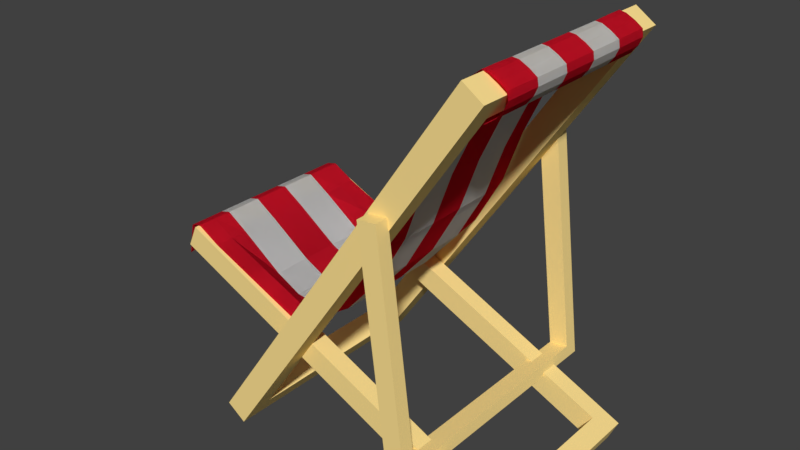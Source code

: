 # Source: BeachChair_3.blend  (saved by Blender 2.79.0; exported with 4.5.12 LTS)
import bpy
from mathutils import Matrix  # noqa: F401  (used for matrix-valued properties, if any)

bpy.ops.wm.read_factory_settings(use_empty=True)
scene = bpy.context.scene
scene.name = 'Scene'

# ---- collections
col_collection_1 = bpy.data.collections.new('Collection 1'); scene.collection.children.link(col_collection_1)

# ---- materials (node trees are filled in below, after node groups)
mat_wood = bpy.data.materials.new('Wood')
mat_wood.alpha_threshold = 0.0
mat_wood.use_transparent_shadow = False
mat_wood.diffuse_color = (1.0, 0.7579, 0.2908, 1.0)
mat_wood.roughness = 0.5
mat_wood.line_color = (0.0, 0.0, 0.0, 1.0)
mat_primary = bpy.data.materials.new('Primary')
mat_primary.alpha_threshold = 0.0
mat_primary.use_transparent_shadow = False
mat_primary.diffuse_color = (0.8, 0.0125, 0.03548, 1.0)
mat_primary.roughness = 0.5
mat_primary.specular_intensity = 0.0
mat_secondary = bpy.data.materials.new('Secondary')
mat_secondary.alpha_threshold = 0.0
mat_secondary.use_transparent_shadow = False
mat_secondary.roughness = 0.5
mat_secondary.specular_intensity = 0.0

# ---- material node trees

# ---- world
world_world = bpy.data.worlds.new('World'); scene.world = world_world
world_world.color = (0.05088, 0.05088, 0.05088)
world_world.use_sun_shadow = False
world_world.sun_shadow_jitter_overblur = 0.0
world_world.cycles.sampling_method = 'MANUAL'

# ---- meshes
me_cube_001 = bpy.data.meshes.new('Cube.001')
me_cube_001.from_pydata([(0.1, 0.5, -1.0), (0.1, -0.5, -1.0), (-0.1, -0.5, -1.0), (-0.1, 0.5, -1.0), (0.1, 0.5, 1.0), (0.1, -0.5, 1.0), (-0.1, -0.5, 1.0), (-0.1, 0.5, 1.0), (0.1, -0.405, 0.9), (-0.1, -0.405, 0.9), (-0.1, -0.405, 0.81), (0.1, 0.405, -0.9), (-0.1, 0.405, -0.9), (0.1, -0.405, -0.9), (-0.1, -0.405, -0.9), (0.1, 0.405, 0.9), (-0.1, 0.405, 0.9)], [], [(0, 1, 2, 3), (4, 7, 6, 5), (0, 4, 5, 8, 15, 11), (1, 5, 6, 2), (2, 6, 10, 14, 12, 3), (4, 0, 3, 7), (8, 9, 16, 15), (11, 12, 14, 13), (11, 13, 8, 5, 1, 0), (15, 16, 12, 11), (13, 14, 10, 9, 8), (3, 12, 16, 9, 10, 6, 7)])
me_cube_001.materials.append(mat_wood)
me_cube_001.use_remesh_preserve_volume = False
me_cube_001.use_remesh_preserve_attributes = False
me_cube_001.use_mirror_vertex_groups = False
me_cube_001.update()
me_cube_002 = bpy.data.meshes.new('Cube.002')
me_cube_002.from_pydata([(0.1, 0.3999, -1.0), (0.1, -0.409, -1.0), (-0.1, -0.409, -1.0), (-0.1, 0.3999, -1.0), (0.1, 0.3999, 1.0), (0.1, -0.409, 1.0), (-0.1, -0.409, 1.0), (-0.1, 0.3999, 1.0), (0.1, -0.3321, 0.9), (-0.1, -0.3321, 0.9), (-0.1, -0.3321, 0.81), (0.1, 0.323, -0.9), (-0.1, 0.323, -0.9), (0.1, -0.3321, -0.9), (-0.1, -0.3321, -0.9), (0.1, 0.323, 0.9), (-0.1, 0.323, 0.9)], [], [(0, 1, 2, 3), (4, 7, 6, 5), (0, 4, 5, 8, 15, 11), (1, 5, 6, 2), (2, 6, 10, 14, 12, 3), (4, 0, 3, 7), (8, 9, 16, 15), (11, 12, 14, 13), (11, 13, 8, 5, 1, 0), (15, 16, 12, 11), (13, 14, 10, 9, 8), (3, 12, 16, 9, 10, 6, 7)])
me_cube_002.materials.append(mat_wood)
me_cube_002.use_remesh_preserve_volume = False
me_cube_002.use_remesh_preserve_attributes = False
me_cube_002.use_mirror_vertex_groups = False
me_cube_002.update()
me_cube_003 = bpy.data.meshes.new('Cube.003')
me_cube_003.from_pydata([(0.08123, 0.3615, -1.0), (0.08123, -0.3601, -1.0), (-0.08123, -0.3601, -1.0), (-0.08123, 0.3615, -1.0), (0.08123, 0.3615, 1.0), (0.08123, -0.3601, 1.0), (-0.08123, -0.3601, 1.0), (-0.08123, 0.3615, 1.0), (0.08123, -0.3217, 0.9999), (-0.08123, -0.3217, 0.9999), (0.08123, 0.323, -0.9), (-0.08123, 0.323, -0.9), (0.08123, -0.3217, -0.9), (-0.08123, -0.3217, -0.9), (0.08123, 0.323, 0.9999), (-0.08123, 0.323, 0.9999)], [], [(0, 1, 2, 3), (7, 15, 14, 4), (1, 5, 6, 2), (2, 6, 9, 13, 11, 3), (4, 0, 3, 7), (0, 4, 14, 10), (10, 11, 13, 12), (10, 12, 8, 5, 1, 0), (14, 15, 11, 10), (12, 13, 9, 8), (7, 3, 11, 15), (6, 5, 8, 9)])
me_cube_003.materials.append(mat_wood)
me_cube_003.use_remesh_preserve_volume = False
me_cube_003.use_remesh_preserve_attributes = False
me_cube_003.use_mirror_vertex_groups = False
me_cube_003.update()
me_plane_001 = bpy.data.meshes.new('Plane.001')
me_plane_001.from_pydata([(-0.4396, -0.396, 0.5188), (-0.4396, 0.396, 0.5193), (-0.8923, -0.396, 0.5508), (-0.866, -0.396, 0.6864), (-0.8212, -0.396, 0.6972), (-0.7256, -0.396, 0.6424), (-0.5499, -0.396, 0.5664), (-0.5499, 0.396, 0.5644), (-0.7256, 0.396, 0.6425), (-0.8212, 0.396, 0.6972), (-0.866, 0.396, 0.6864), (-0.8994, 0.396, 0.5508), (-0.3029, -0.396, 0.4601), (-0.3029, 0.396, 0.4575), (-0.2009, -0.396, 0.4915), (-0.2009, 0.396, 0.4915), (-0.04553, -0.396, 0.6677), (-0.04553, 0.396, 0.6677), (0.07965, -0.396, 0.8856), (0.07965, 0.396, 0.8856), (0.1608, -0.396, 1.106), (0.1608, 0.396, 1.106), (0.2419, -0.396, 1.277), (0.2419, 0.396, 1.277), (0.3618, -0.396, 1.465), (0.3618, 0.396, 1.465), (0.4864, -0.396, 1.619), (0.4864, 0.396, 1.619), (0.5198, -0.396, 1.646), (0.5198, 0.396, 1.646), (0.5461, -0.396, 1.641), (0.5461, 0.396, 1.641), (0.5829, -0.396, 1.622), (0.5829, 0.396, 1.622), (0.6139, -0.396, 1.6), (0.6139, 0.396, 1.6), (0.6187, -0.396, 1.571), (0.6187, 0.396, 1.571), (0.6036, -0.396, 1.537), (0.6036, 0.396, 1.537), (0.5788, -0.396, 1.506), (0.5788, 0.396, 1.506), (0.5405, -0.396, 1.479), (0.5405, 0.396, 1.479), (0.478, -0.396, 1.465), (0.478, 0.396, 1.465), (0.4111, -0.396, 1.472), (0.4111, 0.396, 1.472), (0.368, -0.396, 1.459), (0.368, 0.396, 1.459), (0.3591, -0.396, 1.449), (0.3591, 0.396, 1.449), (-0.4396, -0.3172, 0.5188), (-0.4396, 0.3172, 0.5193), (-0.9099, -0.3172, 0.5508), (-0.9054, 0.3172, 0.5508), (-0.866, -0.3172, 0.6864), (-0.866, 0.3172, 0.6864), (-0.8212, -0.3172, 0.6972), (-0.8212, 0.3172, 0.6972), (-0.7256, -0.3172, 0.6424), (-0.7256, 0.3172, 0.6425), (-0.5499, -0.3172, 0.5664), (-0.5499, 0.3172, 0.5644), (-0.3029, -0.3172, 0.4601), (-0.3029, 0.3172, 0.4575), (-0.2009, -0.3172, 0.4915), (-0.2009, 0.3172, 0.4915), (-0.04553, -0.3172, 0.6677), (-0.04553, 0.3172, 0.6677), (0.07965, -0.3172, 0.8856), (0.07965, 0.3172, 0.8856), (0.1608, -0.3172, 1.106), (0.1608, 0.3172, 1.106), (0.2419, -0.3172, 1.277), (0.2419, 0.3172, 1.277), (0.3618, -0.3172, 1.465), (0.3618, 0.3172, 1.465), (0.4864, -0.3172, 1.619), (0.4864, 0.3172, 1.619), (0.5198, -0.3172, 1.646), (0.5198, 0.3172, 1.646), (0.5461, -0.3172, 1.641), (0.5461, 0.3172, 1.641), (0.5829, -0.3172, 1.622), (0.5829, 0.3172, 1.622), (0.6139, -0.3172, 1.6), (0.6139, 0.3172, 1.6), (0.6187, -0.3172, 1.571), (0.6187, 0.3172, 1.571), (0.6036, -0.3172, 1.537), (0.6036, 0.3172, 1.537), (0.5788, -0.3172, 1.506), (0.5788, 0.3172, 1.506), (0.5405, -0.3172, 1.479), (0.5405, 0.3172, 1.479), (0.478, -0.3172, 1.465), (0.478, 0.3172, 1.465), (0.4111, -0.3172, 1.472), (0.4111, 0.3172, 1.472), (0.368, -0.3172, 1.459), (0.368, 0.3172, 1.459), (0.3591, -0.3172, 1.449), (0.3591, 0.3172, 1.449), (-0.4396, -0.2388, 0.4544), (-0.4396, 0.2388, 0.4543), (-0.9054, -0.2388, 0.5508), (-0.917, 0.2388, 0.5508), (-0.866, -0.2388, 0.6864), (-0.866, 0.2388, 0.6864), (-0.8212, -0.2388, 0.6972), (-0.8212, 0.2388, 0.6972), (-0.7256, -0.2388, 0.6352), (-0.7256, 0.2388, 0.6352), (-0.5499, -0.2388, 0.51), (-0.5499, 0.2388, 0.5109), (-0.3029, -0.2388, 0.4381), (-0.3029, 0.2388, 0.4381), (-0.1741, -0.2388, 0.4915), (-0.1741, 0.2388, 0.4915), (-0.01882, -0.2388, 0.6677), (-0.01882, 0.2388, 0.6677), (0.1064, -0.2388, 0.8856), (0.1064, 0.2388, 0.8856), (0.1875, -0.2388, 1.106), (0.1875, 0.2388, 1.106), (0.2686, -0.2388, 1.277), (0.2686, 0.2388, 1.277), (0.3668, -0.2388, 1.465), (0.3668, 0.2388, 1.465), (0.4885, -0.2388, 1.614), (0.4885, 0.2388, 1.614), (0.5198, -0.2388, 1.644), (0.5198, 0.2388, 1.644), (0.5461, -0.2388, 1.641), (0.5461, 0.2388, 1.641), (0.5829, -0.2388, 1.622), (0.5829, 0.2388, 1.622), (0.6139, -0.2388, 1.6), (0.6139, 0.2388, 1.6), (0.6187, -0.2388, 1.571), (0.6187, 0.2388, 1.571), (0.6036, -0.2388, 1.537), (0.6036, 0.2388, 1.537), (0.5788, -0.2388, 1.506), (0.5788, 0.2388, 1.506), (0.5405, -0.2388, 1.479), (0.5405, 0.2388, 1.479), (0.478, -0.2388, 1.465), (0.478, 0.2388, 1.465), (0.4111, -0.2388, 1.472), (0.4111, 0.2388, 1.472), (0.368, -0.2388, 1.459), (0.368, 0.2388, 1.459), (0.3591, -0.2388, 1.449), (0.3591, 0.2388, 1.449), (-0.4396, -0.396, 0.5188), (-0.4396, 0.396, 0.5193), (-0.8923, -0.396, 0.5508), (-0.866, -0.396, 0.6864), (-0.8212, -0.396, 0.6972), (-0.7256, -0.396, 0.6424), (-0.5499, -0.396, 0.5664), (-0.5499, 0.396, 0.5644), (-0.7256, 0.396, 0.6425), (-0.8212, 0.396, 0.6972), (-0.866, 0.396, 0.6864), (-0.8994, 0.396, 0.5508), (-0.3029, -0.396, 0.4601), (-0.3029, 0.396, 0.4575), (-0.2009, -0.396, 0.4915), (-0.2009, 0.396, 0.4915), (-0.04553, -0.396, 0.6677), (-0.04553, 0.396, 0.6677), (0.07965, -0.396, 0.8856), (0.07965, 0.396, 0.8856), (0.1608, -0.396, 1.106), (0.1608, 0.396, 1.106), (0.2419, -0.396, 1.277), (0.2419, 0.396, 1.277), (0.3618, -0.396, 1.465), (0.3618, 0.396, 1.465), (0.4864, -0.396, 1.619), (0.4864, 0.396, 1.619), (0.5198, -0.396, 1.646), (0.5198, 0.396, 1.646), (0.5461, -0.396, 1.641), (0.5461, 0.396, 1.641), (0.5829, -0.396, 1.622), (0.5829, 0.396, 1.622), (0.6139, -0.396, 1.6), (0.6139, 0.396, 1.6), (0.6187, -0.396, 1.571), (0.6187, 0.396, 1.571), (0.6036, -0.396, 1.537), (0.6036, 0.396, 1.537), (0.5788, -0.396, 1.506), (0.5788, 0.396, 1.506), (0.5405, -0.396, 1.479), (0.5405, 0.396, 1.479), (0.478, -0.396, 1.465), (0.478, 0.396, 1.465), (0.4111, -0.396, 1.472), (0.4111, 0.396, 1.472), (0.368, -0.396, 1.459), (0.368, 0.396, 1.459), (0.3591, -0.396, 1.449), (0.3591, 0.396, 1.449), (-0.4396, -0.3172, 0.5188), (-0.4396, 0.3172, 0.5193), (-0.9099, -0.3172, 0.5508), (-0.9054, 0.3172, 0.5508), (-0.866, -0.3172, 0.6864), (-0.866, 0.3172, 0.6864), (-0.8212, -0.3172, 0.6972), (-0.8212, 0.3172, 0.6972), (-0.7256, -0.3172, 0.6424), (-0.7256, 0.3172, 0.6425), (-0.5499, -0.3172, 0.5664), (-0.5499, 0.3172, 0.5644), (-0.3029, -0.3172, 0.4601), (-0.3029, 0.3172, 0.4575), (-0.2009, -0.3172, 0.4915), (-0.2009, 0.3172, 0.4915), (-0.04553, -0.3172, 0.6677), (-0.04553, 0.3172, 0.6677), (0.07965, -0.3172, 0.8856), (0.07965, 0.3172, 0.8856), (0.1608, -0.3172, 1.106), (0.1608, 0.3172, 1.106), (0.2419, -0.3172, 1.277), (0.2419, 0.3172, 1.277), (0.3618, -0.3172, 1.465), (0.3618, 0.3172, 1.465), (0.4864, -0.3172, 1.619), (0.4864, 0.3172, 1.619), (0.5198, -0.3172, 1.646), (0.5198, 0.3172, 1.646), (0.5461, -0.3172, 1.641), (0.5461, 0.3172, 1.641), (0.5829, -0.3172, 1.622), (0.5829, 0.3172, 1.622), (0.6139, -0.3172, 1.6), (0.6139, 0.3172, 1.6), (0.6187, -0.3172, 1.571), (0.6187, 0.3172, 1.571), (0.6036, -0.3172, 1.537), (0.6036, 0.3172, 1.537), (0.5788, -0.3172, 1.506), (0.5788, 0.3172, 1.506), (0.5405, -0.3172, 1.479), (0.5405, 0.3172, 1.479), (0.478, -0.3172, 1.465), (0.478, 0.3172, 1.465), (0.4111, -0.3172, 1.472), (0.4111, 0.3172, 1.472), (0.368, -0.3172, 1.459), (0.368, 0.3172, 1.459), (0.3591, -0.3172, 1.449), (0.3591, 0.3172, 1.449), (-0.4396, -0.2388, 0.4544), (-0.4396, 0.2388, 0.4543), (-0.9054, -0.2388, 0.5508), (-0.917, 0.2388, 0.5508), (-0.866, -0.2388, 0.6864), (-0.866, 0.2388, 0.6864), (-0.8212, -0.2388, 0.6972), (-0.8212, 0.2388, 0.6972), (-0.7256, -0.2388, 0.6352), (-0.7256, 0.2388, 0.6352), (-0.5499, -0.2388, 0.51), (-0.5499, 0.2388, 0.5109), (-0.3029, -0.2388, 0.4381), (-0.3029, 0.2388, 0.4381), (-0.1741, -0.2388, 0.4915), (-0.1741, 0.2388, 0.4915), (-0.01882, -0.2388, 0.6677), (-0.01882, 0.2388, 0.6677), (0.1064, -0.2388, 0.8856), (0.1064, 0.2388, 0.8856), (0.1875, -0.2388, 1.106), (0.1875, 0.2388, 1.106), (0.2686, -0.2388, 1.277), (0.2686, 0.2388, 1.277), (0.3668, -0.2388, 1.465), (0.3668, 0.2388, 1.465), (0.4885, -0.2388, 1.614), (0.4885, 0.2388, 1.614), (0.5198, -0.2388, 1.644), (0.5198, 0.2388, 1.644), (0.5461, -0.2388, 1.641), (0.5461, 0.2388, 1.641), (0.5829, -0.2388, 1.622), (0.5829, 0.2388, 1.622), (0.6139, -0.2388, 1.6), (0.6139, 0.2388, 1.6), (0.6187, -0.2388, 1.571), (0.6187, 0.2388, 1.571), (0.6036, -0.2388, 1.537), (0.6036, 0.2388, 1.537), (0.5788, -0.2388, 1.506), (0.5788, 0.2388, 1.506), (0.5405, -0.2388, 1.479), (0.5405, 0.2388, 1.479), (0.478, -0.2388, 1.465), (0.478, 0.2388, 1.465), (0.4111, -0.2388, 1.472), (0.4111, 0.2388, 1.472), (0.368, -0.2388, 1.459), (0.368, 0.2388, 1.459), (0.3591, -0.2388, 1.449), (0.3591, 0.2388, 1.449), (-0.4396, -0.0796, 0.4543), (-0.4396, 0.0796, 0.4543), (-0.9093, -0.0796, 0.5508), (-0.9131, 0.0796, 0.5508), (-0.866, -0.0796, 0.6864), (-0.866, 0.0796, 0.6864), (-0.8212, -0.0796, 0.6972), (-0.8212, 0.0796, 0.6972), (-0.7256, -0.0796, 0.6352), (-0.7256, 0.0796, 0.6352), (-0.5499, -0.0796, 0.5103), (-0.5499, 0.0796, 0.5106), (-0.3029, -0.0796, 0.4381), (-0.3029, 0.0796, 0.4381), (-0.1741, -0.0796, 0.4915), (-0.1741, 0.0796, 0.4915), (-0.01882, -0.0796, 0.6677), (-0.01882, 0.0796, 0.6677), (0.1064, -0.0796, 0.8856), (0.1064, 0.0796, 0.8856), (0.1875, -0.0796, 1.106), (0.1875, 0.0796, 1.106), (0.2686, -0.0796, 1.277), (0.2686, 0.0796, 1.277), (0.3668, -0.0796, 1.465), (0.3668, 0.0796, 1.465), (0.4885, -0.0796, 1.614), (0.4885, 0.0796, 1.614), (0.5198, -0.0796, 1.644), (0.5198, 0.0796, 1.644), (0.5461, -0.0796, 1.641), (0.5461, 0.0796, 1.641), (0.5829, -0.0796, 1.622), (0.5829, 0.0796, 1.622), (0.6139, -0.0796, 1.6), (0.6139, 0.0796, 1.6), (0.6187, -0.0796, 1.571), (0.6187, 0.0796, 1.571), (0.6036, -0.0796, 1.537), (0.6036, 0.0796, 1.537), (0.5788, -0.0796, 1.506), (0.5788, 0.0796, 1.506), (0.5405, -0.0796, 1.479), (0.5405, 0.0796, 1.479), (0.478, -0.0796, 1.465), (0.478, 0.0796, 1.465), (0.4111, -0.0796, 1.472), (0.4111, 0.0796, 1.472), (0.368, -0.0796, 1.459), (0.368, 0.0796, 1.459), (0.3591, -0.0796, 1.449), (0.3591, 0.0796, 1.449), (-0.4396, -0.0796, 0.4543), (-0.4396, 0.0796, 0.4543), (-0.9093, -0.0796, 0.5508), (-0.9131, 0.0796, 0.5508), (-0.866, -0.0796, 0.6864), (-0.866, 0.0796, 0.6864), (-0.8212, -0.0796, 0.6972), (-0.8212, 0.0796, 0.6972), (-0.7256, -0.0796, 0.6352), (-0.7256, 0.0796, 0.6352), (-0.5499, -0.0796, 0.5103), (-0.5499, 0.0796, 0.5106), (-0.3029, -0.0796, 0.4381), (-0.3029, 0.0796, 0.4381), (-0.1741, -0.0796, 0.4915), (-0.1741, 0.0796, 0.4915), (-0.01882, -0.0796, 0.6677), (-0.01882, 0.0796, 0.6677), (0.1064, -0.0796, 0.8856), (0.1064, 0.0796, 0.8856), (0.1875, -0.0796, 1.106), (0.1875, 0.0796, 1.106), (0.2686, -0.0796, 1.277), (0.2686, 0.0796, 1.277), (0.3668, -0.0796, 1.465), (0.3668, 0.0796, 1.465), (0.4885, -0.0796, 1.614), (0.4885, 0.0796, 1.614), (0.5198, -0.0796, 1.644), (0.5198, 0.0796, 1.644), (0.5461, -0.0796, 1.641), (0.5461, 0.0796, 1.641), (0.5829, -0.0796, 1.622), (0.5829, 0.0796, 1.622), (0.6139, -0.0796, 1.6), (0.6139, 0.0796, 1.6), (0.6187, -0.0796, 1.571), (0.6187, 0.0796, 1.571), (0.6036, -0.0796, 1.537), (0.6036, 0.0796, 1.537), (0.5788, -0.0796, 1.506), (0.5788, 0.0796, 1.506), (0.5405, -0.0796, 1.479), (0.5405, 0.0796, 1.479), (0.478, -0.0796, 1.465), (0.478, 0.0796, 1.465), (0.4111, -0.0796, 1.472), (0.4111, 0.0796, 1.472), (0.368, -0.0796, 1.459), (0.368, 0.0796, 1.459), (0.3591, -0.0796, 1.449), (0.3591, 0.0796, 1.449)], [], [(63, 7, 1, 53), (55, 11, 10, 57), (57, 10, 9, 59), (59, 9, 8, 61), (61, 8, 7, 63), (52, 64, 12, 0), (64, 66, 14, 12), (66, 68, 16, 14), (68, 70, 18, 16), (70, 72, 20, 18), (72, 74, 22, 20), (74, 76, 24, 22), (76, 78, 26, 24), (78, 80, 28, 26), (80, 82, 30, 28), (82, 84, 32, 30), (84, 86, 34, 32), (86, 88, 36, 34), (88, 90, 38, 36), (90, 92, 40, 38), (92, 94, 42, 40), (94, 96, 44, 42), (96, 98, 46, 44), (98, 100, 48, 46), (100, 102, 50, 48), (49, 51, 103, 101), (152, 154, 102, 100), (47, 49, 101, 99), (150, 152, 100, 98), (45, 47, 99, 97), (148, 150, 98, 96), (43, 45, 97, 95), (146, 148, 96, 94), (41, 43, 95, 93), (144, 146, 94, 92), (39, 41, 93, 91), (142, 144, 92, 90), (37, 39, 91, 89), (140, 142, 90, 88), (35, 37, 89, 87), (138, 140, 88, 86), (33, 35, 87, 85), (136, 138, 86, 84), (31, 33, 85, 83), (134, 136, 84, 82), (29, 31, 83, 81), (132, 134, 82, 80), (27, 29, 81, 79), (130, 132, 80, 78), (25, 27, 79, 77), (128, 130, 78, 76), (23, 25, 77, 75), (126, 128, 76, 74), (21, 23, 75, 73), (124, 126, 74, 72), (19, 21, 73, 71), (122, 124, 72, 70), (17, 19, 71, 69), (120, 122, 70, 68), (15, 17, 69, 67), (118, 120, 68, 66), (13, 15, 67, 65), (116, 118, 66, 64), (1, 13, 65, 53), (104, 116, 64, 52), (5, 60, 62, 6), (113, 61, 63, 115), (4, 58, 60, 5), (111, 59, 61, 113), (3, 56, 58, 4), (109, 57, 59, 111), (2, 54, 56, 3), (107, 55, 57, 109), (6, 62, 52, 0), (115, 63, 53, 105), (62, 114, 104, 52), (323, 115, 105, 313), (54, 106, 108, 56), (315, 107, 109, 317), (56, 108, 110, 58), (317, 109, 111, 319), (58, 110, 112, 60), (319, 111, 113, 321), (60, 112, 114, 62), (321, 113, 115, 323), (53, 65, 117, 105), (312, 324, 116, 104), (65, 67, 119, 117), (324, 326, 118, 116), (67, 69, 121, 119), (326, 328, 120, 118), (69, 71, 123, 121), (328, 330, 122, 120), (71, 73, 125, 123), (330, 332, 124, 122), (73, 75, 127, 125), (332, 334, 126, 124), (75, 77, 129, 127), (334, 336, 128, 126), (77, 79, 131, 129), (336, 338, 130, 128), (79, 81, 133, 131), (338, 340, 132, 130), (81, 83, 135, 133), (340, 342, 134, 132), (83, 85, 137, 135), (342, 344, 136, 134), (85, 87, 139, 137), (344, 346, 138, 136), (87, 89, 141, 139), (346, 348, 140, 138), (89, 91, 143, 141), (348, 350, 142, 140), (91, 93, 145, 143), (350, 352, 144, 142), (93, 95, 147, 145), (352, 354, 146, 144), (95, 97, 149, 147), (354, 356, 148, 146), (97, 99, 151, 149), (356, 358, 150, 148), (99, 101, 153, 151), (358, 360, 152, 150), (101, 103, 155, 153), (360, 362, 154, 152), (219, 209, 157, 163), (211, 213, 166, 167), (213, 215, 165, 166), (215, 217, 164, 165), (217, 219, 163, 164), (208, 156, 168, 220), (220, 168, 170, 222), (222, 170, 172, 224), (224, 172, 174, 226), (226, 174, 176, 228), (228, 176, 178, 230), (230, 178, 180, 232), (232, 180, 182, 234), (234, 182, 184, 236), (236, 184, 186, 238), (238, 186, 188, 240), (240, 188, 190, 242), (242, 190, 192, 244), (244, 192, 194, 246), (246, 194, 196, 248), (248, 196, 198, 250), (250, 198, 200, 252), (252, 200, 202, 254), (254, 202, 204, 256), (256, 204, 206, 258), (205, 257, 259, 207), (308, 256, 258, 310), (203, 255, 257, 205), (306, 254, 256, 308), (201, 253, 255, 203), (304, 252, 254, 306), (199, 251, 253, 201), (302, 250, 252, 304), (197, 249, 251, 199), (300, 248, 250, 302), (195, 247, 249, 197), (298, 246, 248, 300), (193, 245, 247, 195), (296, 244, 246, 298), (191, 243, 245, 193), (294, 242, 244, 296), (189, 241, 243, 191), (292, 240, 242, 294), (187, 239, 241, 189), (290, 238, 240, 292), (185, 237, 239, 187), (288, 236, 238, 290), (183, 235, 237, 185), (286, 234, 236, 288), (181, 233, 235, 183), (284, 232, 234, 286), (179, 231, 233, 181), (282, 230, 232, 284), (177, 229, 231, 179), (280, 228, 230, 282), (175, 227, 229, 177), (278, 226, 228, 280), (173, 225, 227, 175), (276, 224, 226, 278), (171, 223, 225, 173), (274, 222, 224, 276), (169, 221, 223, 171), (272, 220, 222, 274), (157, 209, 221, 169), (260, 208, 220, 272), (161, 162, 218, 216), (269, 271, 219, 217), (160, 161, 216, 214), (267, 269, 217, 215), (159, 160, 214, 212), (265, 267, 215, 213), (158, 159, 212, 210), (263, 265, 213, 211), (162, 156, 208, 218), (271, 261, 209, 219), (218, 208, 260, 270), (375, 365, 261, 271), (210, 212, 264, 262), (367, 369, 265, 263), (212, 214, 266, 264), (369, 371, 267, 265), (214, 216, 268, 266), (371, 373, 269, 267), (216, 218, 270, 268), (373, 375, 271, 269), (209, 261, 273, 221), (364, 260, 272, 376), (221, 273, 275, 223), (376, 272, 274, 378), (223, 275, 277, 225), (378, 274, 276, 380), (225, 277, 279, 227), (380, 276, 278, 382), (227, 279, 281, 229), (382, 278, 280, 384), (229, 281, 283, 231), (384, 280, 282, 386), (231, 283, 285, 233), (386, 282, 284, 388), (233, 285, 287, 235), (388, 284, 286, 390), (235, 287, 289, 237), (390, 286, 288, 392), (237, 289, 291, 239), (392, 288, 290, 394), (239, 291, 293, 241), (394, 290, 292, 396), (241, 293, 295, 243), (396, 292, 294, 398), (243, 295, 297, 245), (398, 294, 296, 400), (245, 297, 299, 247), (400, 296, 298, 402), (247, 299, 301, 249), (402, 298, 300, 404), (249, 301, 303, 251), (404, 300, 302, 406), (251, 303, 305, 253), (406, 302, 304, 408), (253, 305, 307, 255), (408, 304, 306, 410), (255, 307, 309, 257), (410, 306, 308, 412), (257, 309, 311, 259), (412, 308, 310, 414), (153, 155, 363, 361), (361, 363, 362, 360), (151, 153, 361, 359), (359, 361, 360, 358), (149, 151, 359, 357), (357, 359, 358, 356), (147, 149, 357, 355), (355, 357, 356, 354), (145, 147, 355, 353), (353, 355, 354, 352), (143, 145, 353, 351), (351, 353, 352, 350), (141, 143, 351, 349), (349, 351, 350, 348), (139, 141, 349, 347), (347, 349, 348, 346), (137, 139, 347, 345), (345, 347, 346, 344), (135, 137, 345, 343), (343, 345, 344, 342), (133, 135, 343, 341), (341, 343, 342, 340), (131, 133, 341, 339), (339, 341, 340, 338), (129, 131, 339, 337), (337, 339, 338, 336), (127, 129, 337, 335), (335, 337, 336, 334), (125, 127, 335, 333), (333, 335, 334, 332), (123, 125, 333, 331), (331, 333, 332, 330), (121, 123, 331, 329), (329, 331, 330, 328), (119, 121, 329, 327), (327, 329, 328, 326), (117, 119, 327, 325), (325, 327, 326, 324), (105, 117, 325, 313), (313, 325, 324, 312), (112, 320, 322, 114), (320, 321, 323, 322), (110, 318, 320, 112), (318, 319, 321, 320), (108, 316, 318, 110), (316, 317, 319, 318), (106, 314, 316, 108), (314, 315, 317, 316), (114, 322, 312, 104), (322, 323, 313, 312), (309, 413, 415, 311), (413, 412, 414, 415), (307, 411, 413, 309), (411, 410, 412, 413), (305, 409, 411, 307), (409, 408, 410, 411), (303, 407, 409, 305), (407, 406, 408, 409), (301, 405, 407, 303), (405, 404, 406, 407), (299, 403, 405, 301), (403, 402, 404, 405), (297, 401, 403, 299), (401, 400, 402, 403), (295, 399, 401, 297), (399, 398, 400, 401), (293, 397, 399, 295), (397, 396, 398, 399), (291, 395, 397, 293), (395, 394, 396, 397), (289, 393, 395, 291), (393, 392, 394, 395), (287, 391, 393, 289), (391, 390, 392, 393), (285, 389, 391, 287), (389, 388, 390, 391), (283, 387, 389, 285), (387, 386, 388, 389), (281, 385, 387, 283), (385, 384, 386, 387), (279, 383, 385, 281), (383, 382, 384, 385), (277, 381, 383, 279), (381, 380, 382, 383), (275, 379, 381, 277), (379, 378, 380, 381), (273, 377, 379, 275), (377, 376, 378, 379), (261, 365, 377, 273), (365, 364, 376, 377), (268, 270, 374, 372), (372, 374, 375, 373), (266, 268, 372, 370), (370, 372, 373, 371), (264, 266, 370, 368), (368, 370, 371, 369), (262, 264, 368, 366), (366, 368, 369, 367), (270, 260, 364, 374), (374, 364, 365, 375)])
me_plane_001.polygons.foreach_set('material_index', [0, 0, 0, 0, 0, 0, 0, 0, 0, 0, 0, 0, 0, 0, 0, 0, 0, 0, 0, 0, 0, 0, 0, 0, 0, 0, 0, 0, 0, 0, 0, 0, 0, 0, 0, 0, 0, 0, 0, 0, 0, 0, 0, 0, 0, 0, 0, 0, 0, 0, 0, 0, 0, 0, 0, 0, 0, 0, 0, 0, 0, 0, 0, 0, 0, 0, 0, 0, 0, 0, 0, 0, 0, 0, 0, 0, 1, 0, 1, 0, 1, 0, 1, 0, 1, 0, 1, 0, 1, 0, 1, 0, 1, 0, 1, 0, 1, 0, 1, 0, 1, 0, 1, 0, 1, 0, 1, 0, 1, 0, 1, 0, 1, 0, 1, 0, 1, 0, 1, 0, 1, 0, 1, 0, 1, 0, 0, 0, 0, 0, 0, 0, 0, 0, 0, 0, 0, 0, 0, 0, 0, 0, 0, 0, 0, 0, 0, 0, 0, 0, 0, 0, 0, 0, 0, 0, 0, 0, 0, 0, 0, 0, 0, 0, 0, 0, 0, 0, 0, 0, 0, 0, 0, 0, 0, 0, 0, 0, 0, 0, 0, 0, 0, 0, 0, 0, 0, 0, 0, 0, 0, 0, 0, 0, 0, 0, 0, 0, 0, 0, 0, 1, 0, 1, 0, 1, 0, 1, 0, 1, 0, 1, 0, 1, 0, 1, 0, 1, 0, 1, 0, 1, 0, 1, 0, 1, 0, 1, 0, 1, 0, 1, 0, 1, 0, 1, 0, 1, 0, 1, 0, 1, 0, 1, 0, 1, 0, 1, 0, 1, 1, 0, 1, 0, 1, 0, 1, 0, 1, 0, 1, 0, 1, 0, 1, 0, 1, 0, 1, 0, 1, 0, 1, 0, 1, 0, 1, 0, 1, 0, 1, 0, 1, 0, 1, 0, 1, 0, 1, 0, 1, 0, 1, 0, 1, 0, 1, 0, 1, 0, 1, 0, 1, 0, 1, 0, 1, 0, 1, 0, 1, 0, 1, 0, 1, 0, 1, 0, 1, 0, 1, 0, 1, 0, 1, 0, 1, 0, 1, 0, 1, 0, 1, 0, 1, 0, 1, 0, 1, 0, 1, 0, 1, 0, 1, 0, 1, 0, 1, 0])
me_plane_001.materials.append(mat_primary)
me_plane_001.materials.append(mat_secondary)
me_plane_001.use_remesh_preserve_volume = False
me_plane_001.use_remesh_preserve_attributes = False
me_plane_001.use_mirror_vertex_groups = False
me_plane_001.update()

# ---- objects
ob_frame = bpy.data.objects.new('Frame', me_cube_001)
ob_frame_001 = bpy.data.objects.new('Frame.001', me_cube_002)
ob_frame_002 = bpy.data.objects.new('Frame.002', me_cube_003)
ob_cloth = bpy.data.objects.new('Cloth', me_plane_001)

# ---- transforms, parenting, visibility, modifiers, constraints
ob_frame.location = (0.01727, 0.0, 0.4606)
ob_frame.rotation_euler = (2.878e-08, 0.6031, 9.253e-08)
ob_frame.scale = (0.3, 0.6, 0.6)
ob_frame.lock_rotations_4d = False
ob_frame.empty_display_type = 'ARROWS'
ob_frame.lineart.crease_threshold = 0.0
ob_frame_001.location = (-0.04053, 0.0, 0.1642)
ob_frame_001.rotation_euler = (1.097e-06, -1.14, -1.059e-06)
ob_frame_001.scale = (0.3, 0.6, 0.501)
ob_frame_001.lock_rotations_4d = False
ob_frame_001.empty_display_type = 'ARROWS'
ob_frame_001.lineart.crease_threshold = 0.0
ob_frame_002.location = (0.1787, 0.0, 0.3549)
ob_frame_002.rotation_euler = (1.02e-09, -0.1228, -1.658e-08)
ob_frame_002.scale = (0.3, 0.9284, 0.3006)
ob_frame_002.lock_rotations_4d = False
ob_frame_002.empty_display_type = 'ARROWS'
ob_frame_002.lineart.crease_threshold = 0.0
ob_cloth.location = (0.01727, 0.0, -0.01355)
ob_cloth.scale = (0.6, 0.6, 0.6)
ob_cloth.lineart.crease_threshold = 0.0

# ---- collection membership
col_collection_1.objects.link(ob_frame)
col_collection_1.objects.link(ob_frame_001)
col_collection_1.objects.link(ob_frame_002)
col_collection_1.objects.link(ob_cloth)

# ---- scene / render settings (as saved in the file)
scene.frame_start = 1; scene.frame_end = 250; scene.frame_set(1)
scene.render.engine = 'BLENDER_EEVEE_NEXT'
scene.render.resolution_percentage = 50
scene.render.dither_intensity = 0.0
scene.cycles.use_denoising = False
scene.cycles.samples = 128
scene.cycles.sampling_pattern = 'TABULATED_SOBOL'
scene.cycles.use_adaptive_sampling = False
scene.cycles.use_light_tree = False
scene.cycles.blur_glossy = 0.0
scene.cycles.sample_clamp_indirect = 0.0
scene.view_settings.view_transform = 'Standard'
bpy.context.view_layer.update()

# ---- added for rendering (the .blend has no active camera and no usable light): camera, sun
cam_auto = bpy.data.cameras.new('AutoCamera')
cam_auto.lens = 50.0
cam_auto.sensor_width = 36.0
cam_auto.clip_end = 1000.0
ob_auto_camera = bpy.data.objects.new('AutoCamera', cam_auto)
scene.collection.objects.link(ob_auto_camera)
ob_auto_camera.location = (1.39983, -1.74257, 1.61304)
ob_auto_camera.rotation_euler = (1.09748, -7.21219e-08, 0.694738)
scene.camera = ob_auto_camera
light_auto_sun = bpy.data.lights.new('AutoSun', 'SUN')
light_auto_sun.energy = 3.0
light_auto_sun.angle = 0.0523599
ob_auto_sun = bpy.data.objects.new('AutoSun', light_auto_sun)
scene.collection.objects.link(ob_auto_sun)
ob_auto_sun.rotation_euler = (0.872665, 0.174533, 0.523599)
bpy.context.view_layer.update()
